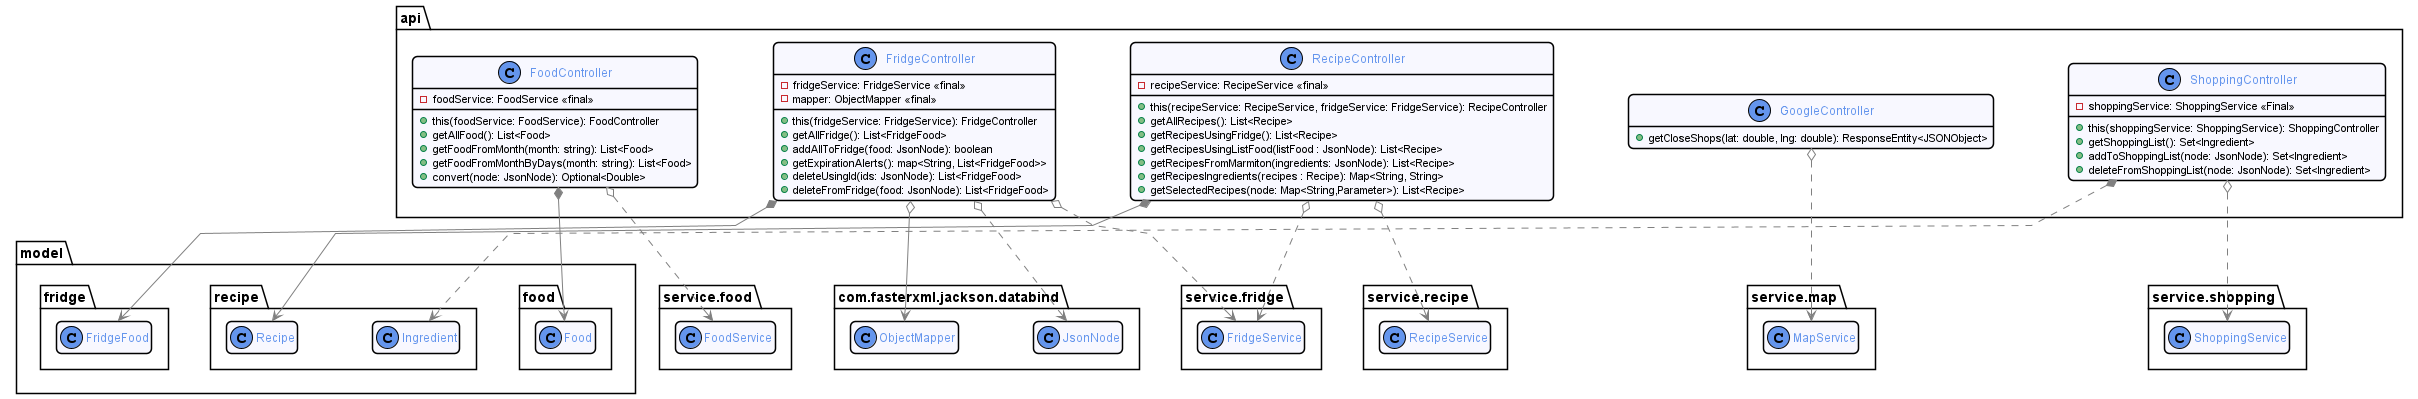

The diagram above was rendered by PlantUML. Its source (embedded in the PNG):
@startuml api
!include ../style/commons.style

package model {
    package food {
        class Food {}
    }

    package fridge {
        class FridgeFood {}
    }

    package recipe {
        class Recipe {}
        class Ingredient{}
    }
}

package service.map {
    class MapService {}
}

package com.fasterxml.jackson.databind {
    class ObjectMapper {}
    class JsonNode {}
}

package service.food {
    class FoodService {}
}

package service.fridge {
    class FridgeService {}
}

package service.recipe {
    class RecipeService {}
}
package service.shopping{
    class ShoppingService{}
}

package api {
    class FoodController {
        - foodService: FoodService <<final>>
        + this(foodService: FoodService): FoodController
        + getAllFood(): List<Food>
        + getFoodFromMonth(month: string): List<Food>
        + getFoodFromMonthByDays(month: string): List<Food>
        + convert(node: JsonNode): Optional<Double>
    }

    class FridgeController {
        - fridgeService: FridgeService <<final>>
        - mapper: ObjectMapper <<final>>
        + this(fridgeService: FridgeService): FridgeController
        + getAllFridge(): List<FridgeFood>
        + addAllToFridge(food: JsonNode): boolean
        + getExpirationAlerts(): map<String, List<FridgeFood>>
        + deleteUsingId(ids: JsonNode): List<FridgeFood>
        + deleteFromFridge(food: JsonNode): List<FridgeFood>
    }

    class RecipeController {
        - recipeService: RecipeService <<final>>
        + this(recipeService: RecipeService, fridgeService: FridgeService): RecipeController
        + getAllRecipes(): List<Recipe>
        + getRecipesUsingFridge(): List<Recipe>
        + getRecipesUsingListFood(listFood : JsonNode): List<Recipe>
        + getRecipesFromMarmiton(ingredients: JsonNode): List<Recipe>
        + getRecipesIngredients(recipes : Recipe): Map<String, String>
        + getSelectedRecipes(node: Map<String,Parameter>): List<Recipe>
    }
  
    class GoogleController {
        + getCloseShops(lat: double, lng: double): ResponseEntity<JSONObject>
    }    
    class ShoppingController{
        - shoppingService: ShoppingService <<Final>>
        + this(shoppingService: ShoppingService): ShoppingController
        + getShoppingList(): Set<Ingredient>
        + addToShoppingList(node: JsonNode): Set<Ingredient>
        + deleteFromShoppingList(node: JsonNode): Set<Ingredient>

    }
}

GoogleController o..> MapService

FoodController *--> Food
FoodController o..> FoodService

FridgeController *--> FridgeFood
FridgeController o--> ObjectMapper
FridgeController o..> FridgeService
FridgeController o..> JsonNode

RecipeController *--> Recipe
RecipeController o..> RecipeService
RecipeController o..> FridgeService

ShoppingController o..> ShoppingService
ShoppingController *..> Ingredient

@enduml